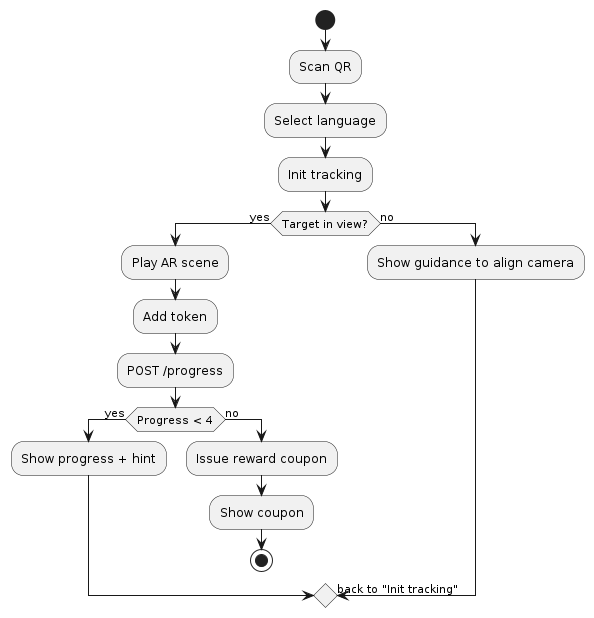

The diagram above was rendered by PlantUML. Its source (embedded in the PNG):
@startuml
start
:Scan QR;
:Select language;
:Init tracking;
if (Target in view?) then (yes)
:Play AR scene;
:Add token;
:POST /progress;
if (Progress < 4) then (yes)
:Show progress + hint;
->[Next point] back to "Init tracking";
else (no)
:Issue reward coupon;
:Show coupon;
stop
endif
else (no)
:Show guidance to align camera;
-> back to "Init tracking";
endif
@enduml